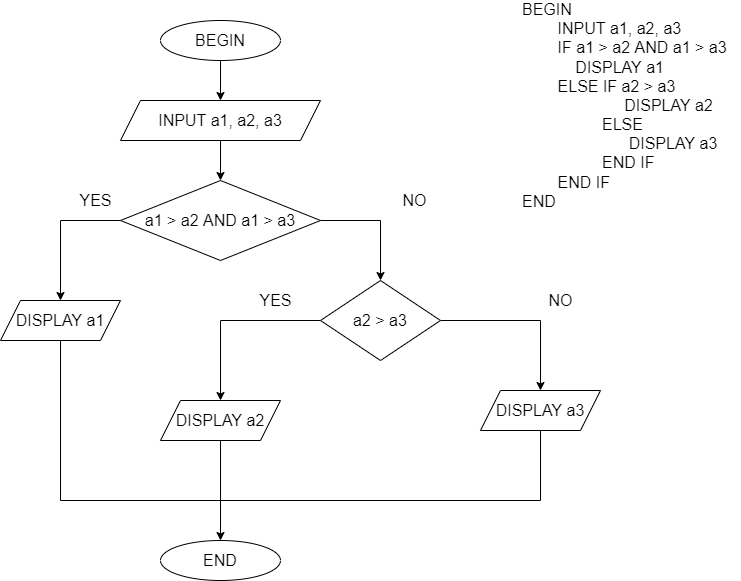

The diagram above was exported from draw.io. Its source (the exported page's mxGraphModel, read from the mxfile embedded in the PNG):
<mxGraphModel dx="868" dy="1594" grid="1" gridSize="10" guides="1" tooltips="1" connect="1" arrows="1" fold="1" page="1" pageScale="1" pageWidth="827" pageHeight="1169" math="0" shadow="0">
  <root>
    <mxCell id="0" />
    <mxCell id="1" parent="0" />
    <mxCell id="HuhFPI5eY3EkZu4EsFt4-1" value="&lt;font style=&quot;font-size: 16px&quot;&gt;BEGIN&lt;br&gt;&lt;span style=&quot;white-space: pre&quot;&gt;&#09;&lt;/span&gt;INPUT a1, a2, a3&lt;br&gt;&lt;span style=&quot;white-space: pre&quot;&gt;&#09;&lt;/span&gt;IF a1 &amp;gt; a2 AND a1 &amp;gt; a3&lt;br&gt;&lt;span style=&quot;white-space: pre&quot;&gt;&#09;&lt;/span&gt;&amp;nbsp; &amp;nbsp; DISPLAY a1&lt;br&gt;&lt;span style=&quot;white-space: pre&quot;&gt;&#09;&lt;/span&gt;ELSE IF a2 &amp;gt; a3&lt;br&gt;&lt;span style=&quot;white-space: pre&quot;&gt;&#09;&lt;/span&gt;&lt;span style=&quot;white-space: pre&quot;&gt;&#09;&lt;/span&gt;&amp;nbsp; &amp;nbsp; &amp;nbsp; &amp;nbsp;DISPLAY a2&lt;br&gt;&lt;span style=&quot;white-space: pre&quot;&gt;&#09;&lt;/span&gt;&lt;span style=&quot;white-space: pre&quot;&gt;&#09;&amp;nbsp;&lt;/span&gt;&amp;nbsp;ELSE&lt;br&gt;&lt;span style=&quot;white-space: pre&quot;&gt;&#09;&lt;/span&gt;&lt;span style=&quot;white-space: pre&quot;&gt;&#09;&lt;/span&gt;&lt;span style=&quot;white-space: pre&quot;&gt;&#09;&lt;/span&gt;DISPLAY a3&lt;br&gt;&lt;span style=&quot;white-space: pre&quot;&gt;&#09;&lt;span style=&quot;white-space: pre&quot;&gt;&#09;&lt;/span&gt; &lt;/span&gt;&amp;nbsp;END IF&lt;br&gt;&lt;span style=&quot;white-space: pre&quot;&gt;&#09;&lt;/span&gt;END IF&lt;br&gt;END&lt;br&gt;&lt;/font&gt;" style="text;html=1;align=left;verticalAlign=middle;resizable=0;points=[];autosize=1;strokeColor=none;fillColor=none;" vertex="1" parent="1">
      <mxGeometry x="520" y="-80" width="220" height="170" as="geometry" />
    </mxCell>
    <mxCell id="HuhFPI5eY3EkZu4EsFt4-9" style="edgeStyle=orthogonalEdgeStyle;rounded=0;orthogonalLoop=1;jettySize=auto;html=1;exitX=0.5;exitY=1;exitDx=0;exitDy=0;entryX=0.5;entryY=0;entryDx=0;entryDy=0;fontSize=16;" edge="1" parent="1" source="HuhFPI5eY3EkZu4EsFt4-2" target="HuhFPI5eY3EkZu4EsFt4-3">
      <mxGeometry relative="1" as="geometry" />
    </mxCell>
    <mxCell id="HuhFPI5eY3EkZu4EsFt4-2" value="BEGIN" style="ellipse;whiteSpace=wrap;html=1;fontSize=16;" vertex="1" parent="1">
      <mxGeometry x="160" y="-80" width="120" height="40" as="geometry" />
    </mxCell>
    <mxCell id="HuhFPI5eY3EkZu4EsFt4-10" style="edgeStyle=orthogonalEdgeStyle;rounded=0;orthogonalLoop=1;jettySize=auto;html=1;exitX=0.5;exitY=1;exitDx=0;exitDy=0;entryX=0.5;entryY=0;entryDx=0;entryDy=0;fontSize=16;" edge="1" parent="1" source="HuhFPI5eY3EkZu4EsFt4-3" target="HuhFPI5eY3EkZu4EsFt4-4">
      <mxGeometry relative="1" as="geometry" />
    </mxCell>
    <mxCell id="HuhFPI5eY3EkZu4EsFt4-3" value="INPUT a1, a2, a3" style="shape=parallelogram;perimeter=parallelogramPerimeter;whiteSpace=wrap;html=1;fixedSize=1;fontSize=16;" vertex="1" parent="1">
      <mxGeometry x="120" width="200" height="40" as="geometry" />
    </mxCell>
    <mxCell id="HuhFPI5eY3EkZu4EsFt4-11" style="edgeStyle=orthogonalEdgeStyle;rounded=0;orthogonalLoop=1;jettySize=auto;html=1;exitX=0;exitY=0.5;exitDx=0;exitDy=0;entryX=0.5;entryY=0;entryDx=0;entryDy=0;fontSize=16;" edge="1" parent="1" source="HuhFPI5eY3EkZu4EsFt4-4" target="HuhFPI5eY3EkZu4EsFt4-5">
      <mxGeometry relative="1" as="geometry" />
    </mxCell>
    <mxCell id="HuhFPI5eY3EkZu4EsFt4-12" style="edgeStyle=orthogonalEdgeStyle;rounded=0;orthogonalLoop=1;jettySize=auto;html=1;exitX=1;exitY=0.5;exitDx=0;exitDy=0;entryX=0.5;entryY=0;entryDx=0;entryDy=0;fontSize=16;" edge="1" parent="1" source="HuhFPI5eY3EkZu4EsFt4-4" target="HuhFPI5eY3EkZu4EsFt4-6">
      <mxGeometry relative="1" as="geometry" />
    </mxCell>
    <mxCell id="HuhFPI5eY3EkZu4EsFt4-4" value="a1 &amp;gt; a2 AND a1 &amp;gt; a3" style="rhombus;whiteSpace=wrap;html=1;fontSize=16;" vertex="1" parent="1">
      <mxGeometry x="120" y="80" width="200" height="80" as="geometry" />
    </mxCell>
    <mxCell id="HuhFPI5eY3EkZu4EsFt4-5" value="DISPLAY a1" style="shape=parallelogram;perimeter=parallelogramPerimeter;whiteSpace=wrap;html=1;fixedSize=1;fontSize=16;" vertex="1" parent="1">
      <mxGeometry y="200" width="120" height="40" as="geometry" />
    </mxCell>
    <mxCell id="HuhFPI5eY3EkZu4EsFt4-15" style="edgeStyle=orthogonalEdgeStyle;rounded=0;orthogonalLoop=1;jettySize=auto;html=1;exitX=0;exitY=0.5;exitDx=0;exitDy=0;entryX=0.5;entryY=0;entryDx=0;entryDy=0;fontSize=16;" edge="1" parent="1" source="HuhFPI5eY3EkZu4EsFt4-6" target="HuhFPI5eY3EkZu4EsFt4-7">
      <mxGeometry relative="1" as="geometry" />
    </mxCell>
    <mxCell id="HuhFPI5eY3EkZu4EsFt4-16" style="edgeStyle=orthogonalEdgeStyle;rounded=0;orthogonalLoop=1;jettySize=auto;html=1;exitX=1;exitY=0.5;exitDx=0;exitDy=0;entryX=0.5;entryY=0;entryDx=0;entryDy=0;fontSize=16;" edge="1" parent="1" source="HuhFPI5eY3EkZu4EsFt4-6" target="HuhFPI5eY3EkZu4EsFt4-8">
      <mxGeometry relative="1" as="geometry" />
    </mxCell>
    <mxCell id="HuhFPI5eY3EkZu4EsFt4-6" value="a2 &amp;gt; a3" style="rhombus;whiteSpace=wrap;html=1;fontSize=16;" vertex="1" parent="1">
      <mxGeometry x="320" y="180" width="120" height="80" as="geometry" />
    </mxCell>
    <mxCell id="HuhFPI5eY3EkZu4EsFt4-7" value="DISPLAY a2" style="shape=parallelogram;perimeter=parallelogramPerimeter;whiteSpace=wrap;html=1;fixedSize=1;fontSize=16;" vertex="1" parent="1">
      <mxGeometry x="160" y="300" width="120" height="40" as="geometry" />
    </mxCell>
    <mxCell id="HuhFPI5eY3EkZu4EsFt4-8" value="DISPLAY a3" style="shape=parallelogram;perimeter=parallelogramPerimeter;whiteSpace=wrap;html=1;fixedSize=1;fontSize=16;" vertex="1" parent="1">
      <mxGeometry x="480" y="290" width="120" height="40" as="geometry" />
    </mxCell>
    <mxCell id="HuhFPI5eY3EkZu4EsFt4-17" value="YES" style="text;html=1;align=center;verticalAlign=middle;resizable=0;points=[];autosize=1;strokeColor=none;fillColor=none;fontSize=16;" vertex="1" parent="1">
      <mxGeometry x="70" y="90" width="50" height="20" as="geometry" />
    </mxCell>
    <mxCell id="HuhFPI5eY3EkZu4EsFt4-18" value="NO" style="text;html=1;align=center;verticalAlign=middle;resizable=0;points=[];autosize=1;strokeColor=none;fillColor=none;fontSize=16;" vertex="1" parent="1">
      <mxGeometry x="394" y="90" width="40" height="20" as="geometry" />
    </mxCell>
    <mxCell id="HuhFPI5eY3EkZu4EsFt4-19" value="YES" style="text;html=1;align=center;verticalAlign=middle;resizable=0;points=[];autosize=1;strokeColor=none;fillColor=none;fontSize=16;" vertex="1" parent="1">
      <mxGeometry x="250" y="190" width="50" height="20" as="geometry" />
    </mxCell>
    <mxCell id="HuhFPI5eY3EkZu4EsFt4-20" value="NO" style="text;html=1;align=center;verticalAlign=middle;resizable=0;points=[];autosize=1;strokeColor=none;fillColor=none;fontSize=16;" vertex="1" parent="1">
      <mxGeometry x="540" y="190" width="40" height="20" as="geometry" />
    </mxCell>
    <mxCell id="HuhFPI5eY3EkZu4EsFt4-21" value="END" style="ellipse;whiteSpace=wrap;html=1;fontSize=16;" vertex="1" parent="1">
      <mxGeometry x="160" y="440" width="120" height="40" as="geometry" />
    </mxCell>
    <mxCell id="HuhFPI5eY3EkZu4EsFt4-22" value="" style="endArrow=none;html=1;rounded=0;fontSize=16;entryX=0.5;entryY=1;entryDx=0;entryDy=0;" edge="1" parent="1" target="HuhFPI5eY3EkZu4EsFt4-5">
      <mxGeometry width="50" height="50" relative="1" as="geometry">
        <mxPoint x="60" y="400" as="sourcePoint" />
        <mxPoint x="440" y="290" as="targetPoint" />
      </mxGeometry>
    </mxCell>
    <mxCell id="HuhFPI5eY3EkZu4EsFt4-23" value="" style="endArrow=none;html=1;rounded=0;fontSize=16;entryX=0.5;entryY=1;entryDx=0;entryDy=0;" edge="1" parent="1" target="HuhFPI5eY3EkZu4EsFt4-7">
      <mxGeometry width="50" height="50" relative="1" as="geometry">
        <mxPoint x="220" y="400" as="sourcePoint" />
        <mxPoint x="440" y="290" as="targetPoint" />
      </mxGeometry>
    </mxCell>
    <mxCell id="HuhFPI5eY3EkZu4EsFt4-24" value="" style="endArrow=none;html=1;rounded=0;fontSize=16;entryX=0.5;entryY=1;entryDx=0;entryDy=0;" edge="1" parent="1" target="HuhFPI5eY3EkZu4EsFt4-8">
      <mxGeometry width="50" height="50" relative="1" as="geometry">
        <mxPoint x="540" y="400" as="sourcePoint" />
        <mxPoint x="440" y="290" as="targetPoint" />
      </mxGeometry>
    </mxCell>
    <mxCell id="HuhFPI5eY3EkZu4EsFt4-25" value="" style="endArrow=none;html=1;rounded=0;fontSize=16;" edge="1" parent="1">
      <mxGeometry width="50" height="50" relative="1" as="geometry">
        <mxPoint x="60" y="400" as="sourcePoint" />
        <mxPoint x="540" y="400" as="targetPoint" />
      </mxGeometry>
    </mxCell>
    <mxCell id="HuhFPI5eY3EkZu4EsFt4-26" value="" style="endArrow=classic;html=1;rounded=0;fontSize=16;entryX=0.5;entryY=0;entryDx=0;entryDy=0;" edge="1" parent="1" target="HuhFPI5eY3EkZu4EsFt4-21">
      <mxGeometry width="50" height="50" relative="1" as="geometry">
        <mxPoint x="220" y="400" as="sourcePoint" />
        <mxPoint x="440" y="390" as="targetPoint" />
      </mxGeometry>
    </mxCell>
  </root>
</mxGraphModel>